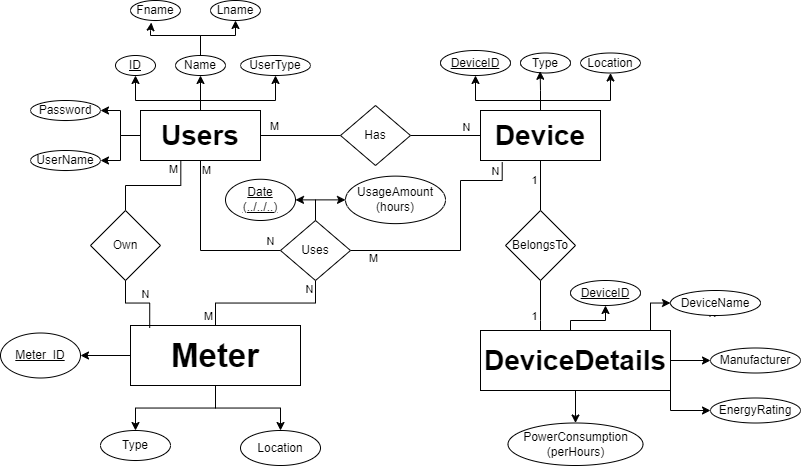

The diagram above was exported from draw.io. Its source (the exported page's mxGraphModel, read from the mxfile embedded in the PNG):
<mxGraphModel dx="1091" dy="637" grid="1" gridSize="10" guides="1" tooltips="1" connect="1" arrows="1" fold="1" page="1" pageScale="1" pageWidth="826" pageHeight="1169" background="#ffffff" math="0" shadow="0">
  <root>
    <mxCell id="0" />
    <mxCell id="1" parent="0" />
    <mxCell id="dx4TmD94e3I2lfj-Ofla-126" style="edgeStyle=orthogonalEdgeStyle;rounded=0;orthogonalLoop=1;jettySize=auto;html=1;entryX=0.5;entryY=1;entryDx=0;entryDy=0;" parent="1" source="dx4TmD94e3I2lfj-Ofla-114" target="dx4TmD94e3I2lfj-Ofla-115" edge="1">
      <mxGeometry relative="1" as="geometry">
        <Array as="points">
          <mxPoint x="210" y="150" />
          <mxPoint x="145" y="150" />
        </Array>
      </mxGeometry>
    </mxCell>
    <mxCell id="dx4TmD94e3I2lfj-Ofla-129" style="edgeStyle=orthogonalEdgeStyle;rounded=0;orthogonalLoop=1;jettySize=auto;html=1;entryX=1;entryY=0.5;entryDx=0;entryDy=0;" parent="1" source="dx4TmD94e3I2lfj-Ofla-114" target="dx4TmD94e3I2lfj-Ofla-119" edge="1">
      <mxGeometry relative="1" as="geometry" />
    </mxCell>
    <mxCell id="dx4TmD94e3I2lfj-Ofla-130" style="edgeStyle=orthogonalEdgeStyle;rounded=0;orthogonalLoop=1;jettySize=auto;html=1;exitX=0;exitY=0.5;exitDx=0;exitDy=0;entryX=1;entryY=0.5;entryDx=0;entryDy=0;" parent="1" source="dx4TmD94e3I2lfj-Ofla-114" target="dx4TmD94e3I2lfj-Ofla-120" edge="1">
      <mxGeometry relative="1" as="geometry" />
    </mxCell>
    <mxCell id="dx4TmD94e3I2lfj-Ofla-133" style="edgeStyle=orthogonalEdgeStyle;rounded=0;orthogonalLoop=1;jettySize=auto;html=1;entryX=0;entryY=0.5;entryDx=0;entryDy=0;endArrow=none;endFill=0;" parent="1" source="dx4TmD94e3I2lfj-Ofla-114" target="dx4TmD94e3I2lfj-Ofla-131" edge="1">
      <mxGeometry relative="1" as="geometry" />
    </mxCell>
    <mxCell id="dx4TmD94e3I2lfj-Ofla-142" value="M" style="edgeLabel;html=1;align=center;verticalAlign=middle;resizable=0;points=[];" parent="dx4TmD94e3I2lfj-Ofla-133" vertex="1" connectable="0">
      <mxGeometry x="-0.71" y="2" relative="1" as="geometry">
        <mxPoint x="2" y="-7" as="offset" />
      </mxGeometry>
    </mxCell>
    <mxCell id="zNGY9EJjuizi4H0wRVal-15" value="" style="edgeStyle=orthogonalEdgeStyle;rounded=0;orthogonalLoop=1;jettySize=auto;html=1;endArrow=none;endFill=0;exitX=0.336;exitY=1.008;exitDx=0;exitDy=0;exitPerimeter=0;" parent="1" source="dx4TmD94e3I2lfj-Ofla-114" target="zNGY9EJjuizi4H0wRVal-10" edge="1">
      <mxGeometry relative="1" as="geometry" />
    </mxCell>
    <mxCell id="iHmfcPo65_xQKlHxmhCp-11" value="M" style="edgeLabel;html=1;align=center;verticalAlign=middle;resizable=0;points=[];" parent="zNGY9EJjuizi4H0wRVal-15" vertex="1" connectable="0">
      <mxGeometry x="-0.7631" y="-8" relative="1" as="geometry">
        <mxPoint y="-4" as="offset" />
      </mxGeometry>
    </mxCell>
    <mxCell id="iHmfcPo65_xQKlHxmhCp-8" style="edgeStyle=orthogonalEdgeStyle;rounded=0;orthogonalLoop=1;jettySize=auto;html=1;entryX=0;entryY=0.5;entryDx=0;entryDy=0;endArrow=none;endFill=0;" parent="1" source="dx4TmD94e3I2lfj-Ofla-114" target="iHmfcPo65_xQKlHxmhCp-4" edge="1">
      <mxGeometry relative="1" as="geometry">
        <Array as="points">
          <mxPoint x="210" y="300" />
        </Array>
      </mxGeometry>
    </mxCell>
    <mxCell id="iHmfcPo65_xQKlHxmhCp-12" value="M" style="edgeLabel;html=1;align=center;verticalAlign=middle;resizable=0;points=[];" parent="iHmfcPo65_xQKlHxmhCp-8" vertex="1" connectable="0">
      <mxGeometry x="-0.9059" y="6" relative="1" as="geometry">
        <mxPoint y="2" as="offset" />
      </mxGeometry>
    </mxCell>
    <mxCell id="iHmfcPo65_xQKlHxmhCp-17" value="N" style="edgeLabel;html=1;align=center;verticalAlign=middle;resizable=0;points=[];" parent="iHmfcPo65_xQKlHxmhCp-8" vertex="1" connectable="0">
      <mxGeometry x="0.8738" y="9" relative="1" as="geometry">
        <mxPoint as="offset" />
      </mxGeometry>
    </mxCell>
    <mxCell id="GfwbhWE2-V9u6qHaR6Kl-3" style="edgeStyle=orthogonalEdgeStyle;rounded=0;orthogonalLoop=1;jettySize=auto;html=1;exitX=0.5;exitY=0;exitDx=0;exitDy=0;" parent="1" source="dx4TmD94e3I2lfj-Ofla-114" target="dx4TmD94e3I2lfj-Ofla-117" edge="1">
      <mxGeometry relative="1" as="geometry" />
    </mxCell>
    <mxCell id="GfwbhWE2-V9u6qHaR6Kl-7" style="edgeStyle=orthogonalEdgeStyle;rounded=0;orthogonalLoop=1;jettySize=auto;html=1;exitX=0.5;exitY=0;exitDx=0;exitDy=0;entryX=0.5;entryY=1;entryDx=0;entryDy=0;" parent="1" source="dx4TmD94e3I2lfj-Ofla-114" target="GfwbhWE2-V9u6qHaR6Kl-2" edge="1">
      <mxGeometry relative="1" as="geometry">
        <Array as="points">
          <mxPoint x="210" y="150" />
          <mxPoint x="285" y="150" />
        </Array>
      </mxGeometry>
    </mxCell>
    <mxCell id="dx4TmD94e3I2lfj-Ofla-114" value="&lt;font style=&quot;font-size: 28px;&quot;&gt;Users&lt;/font&gt;" style="rounded=0;whiteSpace=wrap;html=1;fontStyle=1" parent="1" vertex="1">
      <mxGeometry x="150" y="160" width="120" height="50" as="geometry" />
    </mxCell>
    <mxCell id="dx4TmD94e3I2lfj-Ofla-115" value="ID" style="ellipse;whiteSpace=wrap;html=1;fontStyle=4" parent="1" vertex="1">
      <mxGeometry x="125" y="105" width="40" height="20" as="geometry" />
    </mxCell>
    <mxCell id="dx4TmD94e3I2lfj-Ofla-128" style="edgeStyle=orthogonalEdgeStyle;rounded=0;orthogonalLoop=1;jettySize=auto;html=1;exitX=0.5;exitY=0;exitDx=0;exitDy=0;entryX=0.5;entryY=1;entryDx=0;entryDy=0;" parent="1" source="dx4TmD94e3I2lfj-Ofla-117" target="dx4TmD94e3I2lfj-Ofla-122" edge="1">
      <mxGeometry relative="1" as="geometry" />
    </mxCell>
    <mxCell id="dx4TmD94e3I2lfj-Ofla-117" value="Name" style="ellipse;whiteSpace=wrap;html=1;" parent="1" vertex="1">
      <mxGeometry x="185" y="105" width="50" height="20" as="geometry" />
    </mxCell>
    <mxCell id="dx4TmD94e3I2lfj-Ofla-119" value="Password" style="ellipse;whiteSpace=wrap;html=1;" parent="1" vertex="1">
      <mxGeometry x="40" y="150" width="70" height="20" as="geometry" />
    </mxCell>
    <mxCell id="dx4TmD94e3I2lfj-Ofla-120" value="UserName" style="ellipse;whiteSpace=wrap;html=1;" parent="1" vertex="1">
      <mxGeometry x="40" y="200" width="70" height="20" as="geometry" />
    </mxCell>
    <mxCell id="dx4TmD94e3I2lfj-Ofla-121" value="Fname" style="ellipse;whiteSpace=wrap;html=1;" parent="1" vertex="1">
      <mxGeometry x="140" y="50" width="50" height="20" as="geometry" />
    </mxCell>
    <mxCell id="dx4TmD94e3I2lfj-Ofla-122" value="Lname" style="ellipse;whiteSpace=wrap;html=1;" parent="1" vertex="1">
      <mxGeometry x="220" y="50" width="50" height="20" as="geometry" />
    </mxCell>
    <mxCell id="dx4TmD94e3I2lfj-Ofla-127" style="edgeStyle=orthogonalEdgeStyle;rounded=0;orthogonalLoop=1;jettySize=auto;html=1;entryX=0.417;entryY=1.1;entryDx=0;entryDy=0;entryPerimeter=0;" parent="1" source="dx4TmD94e3I2lfj-Ofla-117" target="dx4TmD94e3I2lfj-Ofla-121" edge="1">
      <mxGeometry relative="1" as="geometry">
        <Array as="points">
          <mxPoint x="210" y="85" />
          <mxPoint x="160" y="85" />
          <mxPoint x="160" y="80" />
          <mxPoint x="161" y="80" />
        </Array>
      </mxGeometry>
    </mxCell>
    <mxCell id="dx4TmD94e3I2lfj-Ofla-134" style="edgeStyle=orthogonalEdgeStyle;rounded=0;orthogonalLoop=1;jettySize=auto;html=1;exitX=1;exitY=0.5;exitDx=0;exitDy=0;entryX=0;entryY=0.5;entryDx=0;entryDy=0;endArrow=none;endFill=0;" parent="1" source="dx4TmD94e3I2lfj-Ofla-131" target="dx4TmD94e3I2lfj-Ofla-132" edge="1">
      <mxGeometry relative="1" as="geometry" />
    </mxCell>
    <mxCell id="dx4TmD94e3I2lfj-Ofla-131" value="Has" style="rhombus;whiteSpace=wrap;html=1;" parent="1" vertex="1">
      <mxGeometry x="350" y="155" width="70" height="60" as="geometry" />
    </mxCell>
    <mxCell id="dx4TmD94e3I2lfj-Ofla-138" style="edgeStyle=orthogonalEdgeStyle;rounded=0;orthogonalLoop=1;jettySize=auto;html=1;exitX=0.5;exitY=0;exitDx=0;exitDy=0;entryX=0.5;entryY=1;entryDx=0;entryDy=0;" parent="1" source="dx4TmD94e3I2lfj-Ofla-132" target="dx4TmD94e3I2lfj-Ofla-135" edge="1">
      <mxGeometry relative="1" as="geometry">
        <Array as="points">
          <mxPoint x="550" y="150" />
          <mxPoint x="485" y="150" />
        </Array>
      </mxGeometry>
    </mxCell>
    <mxCell id="dx4TmD94e3I2lfj-Ofla-140" style="edgeStyle=orthogonalEdgeStyle;rounded=0;orthogonalLoop=1;jettySize=auto;html=1;exitX=0.5;exitY=0;exitDx=0;exitDy=0;entryX=0.5;entryY=1;entryDx=0;entryDy=0;" parent="1" source="dx4TmD94e3I2lfj-Ofla-132" target="dx4TmD94e3I2lfj-Ofla-137" edge="1">
      <mxGeometry relative="1" as="geometry">
        <Array as="points">
          <mxPoint x="550" y="150" />
          <mxPoint x="620" y="150" />
        </Array>
      </mxGeometry>
    </mxCell>
    <mxCell id="dx4TmD94e3I2lfj-Ofla-147" value="" style="edgeStyle=orthogonalEdgeStyle;rounded=0;orthogonalLoop=1;jettySize=auto;html=1;endArrow=none;endFill=0;" parent="1" source="dx4TmD94e3I2lfj-Ofla-132" target="dx4TmD94e3I2lfj-Ofla-145" edge="1">
      <mxGeometry relative="1" as="geometry" />
    </mxCell>
    <mxCell id="iHmfcPo65_xQKlHxmhCp-7" style="edgeStyle=orthogonalEdgeStyle;rounded=0;orthogonalLoop=1;jettySize=auto;html=1;entryX=1;entryY=0.5;entryDx=0;entryDy=0;endArrow=none;endFill=0;exitX=0.181;exitY=1.036;exitDx=0;exitDy=0;exitPerimeter=0;" parent="1" source="dx4TmD94e3I2lfj-Ofla-132" target="iHmfcPo65_xQKlHxmhCp-4" edge="1">
      <mxGeometry relative="1" as="geometry">
        <mxPoint x="470" y="310" as="targetPoint" />
        <Array as="points">
          <mxPoint x="512" y="230" />
          <mxPoint x="470" y="230" />
          <mxPoint x="470" y="300" />
        </Array>
      </mxGeometry>
    </mxCell>
    <mxCell id="iHmfcPo65_xQKlHxmhCp-14" value="N" style="edgeLabel;html=1;align=center;verticalAlign=middle;resizable=0;points=[];" parent="iHmfcPo65_xQKlHxmhCp-7" vertex="1" connectable="0">
      <mxGeometry x="-0.9138" y="-7" relative="1" as="geometry">
        <mxPoint y="-1" as="offset" />
      </mxGeometry>
    </mxCell>
    <mxCell id="iHmfcPo65_xQKlHxmhCp-18" value="M" style="edgeLabel;html=1;align=center;verticalAlign=middle;resizable=0;points=[];" parent="iHmfcPo65_xQKlHxmhCp-7" vertex="1" connectable="0">
      <mxGeometry x="0.8105" y="8" relative="1" as="geometry">
        <mxPoint as="offset" />
      </mxGeometry>
    </mxCell>
    <mxCell id="dx4TmD94e3I2lfj-Ofla-132" value="&lt;font style=&quot;font-size: 28px;&quot;&gt;Device&lt;/font&gt;" style="rounded=0;whiteSpace=wrap;html=1;fontStyle=1" parent="1" vertex="1">
      <mxGeometry x="490" y="160" width="120" height="50" as="geometry" />
    </mxCell>
    <mxCell id="dx4TmD94e3I2lfj-Ofla-135" value="DeviceID" style="ellipse;whiteSpace=wrap;html=1;fontStyle=4" parent="1" vertex="1">
      <mxGeometry x="450" y="100" width="70" height="25" as="geometry" />
    </mxCell>
    <mxCell id="dx4TmD94e3I2lfj-Ofla-136" value="Type" style="ellipse;whiteSpace=wrap;html=1;" parent="1" vertex="1">
      <mxGeometry x="530" y="102.5" width="50" height="20" as="geometry" />
    </mxCell>
    <mxCell id="dx4TmD94e3I2lfj-Ofla-137" value="Location" style="ellipse;whiteSpace=wrap;html=1;" parent="1" vertex="1">
      <mxGeometry x="590" y="102.5" width="60" height="20" as="geometry" />
    </mxCell>
    <mxCell id="dx4TmD94e3I2lfj-Ofla-139" style="edgeStyle=orthogonalEdgeStyle;rounded=0;orthogonalLoop=1;jettySize=auto;html=1;entryX=0.393;entryY=0.913;entryDx=0;entryDy=0;entryPerimeter=0;" parent="1" source="dx4TmD94e3I2lfj-Ofla-132" target="dx4TmD94e3I2lfj-Ofla-136" edge="1">
      <mxGeometry relative="1" as="geometry" />
    </mxCell>
    <mxCell id="dx4TmD94e3I2lfj-Ofla-143" value="N" style="edgeLabel;html=1;align=center;verticalAlign=middle;resizable=0;points=[];" parent="1" vertex="1" connectable="0">
      <mxGeometry x="293.875" y="185.9999999999999" as="geometry">
        <mxPoint x="428" y="177" as="offset" />
      </mxGeometry>
    </mxCell>
    <mxCell id="dx4TmD94e3I2lfj-Ofla-153" style="edgeStyle=orthogonalEdgeStyle;rounded=0;orthogonalLoop=1;jettySize=auto;html=1;entryX=0.5;entryY=1;entryDx=0;entryDy=0;" parent="1" source="dx4TmD94e3I2lfj-Ofla-144" target="dx4TmD94e3I2lfj-Ofla-149" edge="1">
      <mxGeometry relative="1" as="geometry">
        <Array as="points">
          <mxPoint x="580" y="370" />
          <mxPoint x="615" y="370" />
        </Array>
      </mxGeometry>
    </mxCell>
    <mxCell id="dx4TmD94e3I2lfj-Ofla-154" style="edgeStyle=orthogonalEdgeStyle;rounded=0;orthogonalLoop=1;jettySize=auto;html=1;exitX=1;exitY=0;exitDx=0;exitDy=0;entryX=0;entryY=0.5;entryDx=0;entryDy=0;" parent="1" source="dx4TmD94e3I2lfj-Ofla-144" target="dx4TmD94e3I2lfj-Ofla-150" edge="1">
      <mxGeometry relative="1" as="geometry">
        <Array as="points">
          <mxPoint x="660" y="380" />
          <mxPoint x="660" y="353" />
        </Array>
      </mxGeometry>
    </mxCell>
    <mxCell id="dx4TmD94e3I2lfj-Ofla-158" style="edgeStyle=orthogonalEdgeStyle;rounded=0;orthogonalLoop=1;jettySize=auto;html=1;entryX=0;entryY=0.5;entryDx=0;entryDy=0;" parent="1" source="dx4TmD94e3I2lfj-Ofla-144" target="dx4TmD94e3I2lfj-Ofla-151" edge="1">
      <mxGeometry relative="1" as="geometry" />
    </mxCell>
    <mxCell id="dx4TmD94e3I2lfj-Ofla-160" style="edgeStyle=orthogonalEdgeStyle;rounded=0;orthogonalLoop=1;jettySize=auto;html=1;exitX=1;exitY=1;exitDx=0;exitDy=0;entryX=0;entryY=0.5;entryDx=0;entryDy=0;" parent="1" source="dx4TmD94e3I2lfj-Ofla-144" target="dx4TmD94e3I2lfj-Ofla-152" edge="1">
      <mxGeometry relative="1" as="geometry" />
    </mxCell>
    <mxCell id="zNGY9EJjuizi4H0wRVal-7" style="edgeStyle=orthogonalEdgeStyle;rounded=0;orthogonalLoop=1;jettySize=auto;html=1;" parent="1" source="dx4TmD94e3I2lfj-Ofla-144" target="zNGY9EJjuizi4H0wRVal-6" edge="1">
      <mxGeometry relative="1" as="geometry" />
    </mxCell>
    <mxCell id="dx4TmD94e3I2lfj-Ofla-144" value="&lt;font style=&quot;font-size: 28px;&quot;&gt;DeviceDetails&lt;/font&gt;" style="rounded=0;whiteSpace=wrap;html=1;fontStyle=1" parent="1" vertex="1">
      <mxGeometry x="490" y="380" width="190" height="60" as="geometry" />
    </mxCell>
    <mxCell id="dx4TmD94e3I2lfj-Ofla-148" value="" style="edgeStyle=orthogonalEdgeStyle;rounded=0;orthogonalLoop=1;jettySize=auto;html=1;endArrow=none;endFill=0;" parent="1" source="dx4TmD94e3I2lfj-Ofla-145" target="dx4TmD94e3I2lfj-Ofla-144" edge="1">
      <mxGeometry relative="1" as="geometry">
        <Array as="points">
          <mxPoint x="550" y="370" />
          <mxPoint x="550" y="370" />
        </Array>
      </mxGeometry>
    </mxCell>
    <mxCell id="dx4TmD94e3I2lfj-Ofla-164" value="1" style="edgeLabel;html=1;align=center;verticalAlign=middle;resizable=0;points=[];" parent="dx4TmD94e3I2lfj-Ofla-148" vertex="1" connectable="0">
      <mxGeometry x="0.405" y="3" relative="1" as="geometry">
        <mxPoint x="-9" as="offset" />
      </mxGeometry>
    </mxCell>
    <mxCell id="dx4TmD94e3I2lfj-Ofla-145" value="BelongsTo" style="rhombus;whiteSpace=wrap;html=1;" parent="1" vertex="1">
      <mxGeometry x="515" y="260" width="70" height="70" as="geometry" />
    </mxCell>
    <mxCell id="dx4TmD94e3I2lfj-Ofla-149" value="DeviceID" style="ellipse;whiteSpace=wrap;html=1;fontStyle=4" parent="1" vertex="1">
      <mxGeometry x="580" y="330" width="70" height="25" as="geometry" />
    </mxCell>
    <mxCell id="dx4TmD94e3I2lfj-Ofla-150" value="DeviceName" style="ellipse;whiteSpace=wrap;html=1;fontStyle=0" parent="1" vertex="1">
      <mxGeometry x="680" y="340" width="90" height="25" as="geometry" />
    </mxCell>
    <mxCell id="dx4TmD94e3I2lfj-Ofla-151" value="Manufacturer" style="ellipse;whiteSpace=wrap;html=1;fontStyle=0" parent="1" vertex="1">
      <mxGeometry x="720" y="397.5" width="90" height="25" as="geometry" />
    </mxCell>
    <mxCell id="dx4TmD94e3I2lfj-Ofla-152" value="EnergyRating" style="ellipse;whiteSpace=wrap;html=1;fontStyle=0" parent="1" vertex="1">
      <mxGeometry x="720" y="447.5" width="90" height="25" as="geometry" />
    </mxCell>
    <mxCell id="dx4TmD94e3I2lfj-Ofla-161" value="1" style="edgeLabel;html=1;align=center;verticalAlign=middle;resizable=0;points=[];" parent="1" vertex="1" connectable="0">
      <mxGeometry x="290.005" y="185.9999999999999" as="geometry">
        <mxPoint x="254" y="44" as="offset" />
      </mxGeometry>
    </mxCell>
    <mxCell id="3YHVQTi6ORmbja6D16CY-1" value="N" style="edgeLabel;html=1;align=center;verticalAlign=middle;resizable=0;points=[];" parent="1" vertex="1" connectable="0">
      <mxGeometry x="300.0033333333333" y="185" as="geometry">
        <mxPoint x="176" y="-8" as="offset" />
      </mxGeometry>
    </mxCell>
    <mxCell id="zNGY9EJjuizi4H0wRVal-3" style="edgeStyle=orthogonalEdgeStyle;rounded=0;orthogonalLoop=1;jettySize=auto;html=1;entryX=1;entryY=0.5;entryDx=0;entryDy=0;" parent="1" source="zNGY9EJjuizi4H0wRVal-1" target="zNGY9EJjuizi4H0wRVal-2" edge="1">
      <mxGeometry relative="1" as="geometry" />
    </mxCell>
    <mxCell id="zNGY9EJjuizi4H0wRVal-5" style="edgeStyle=orthogonalEdgeStyle;rounded=0;orthogonalLoop=1;jettySize=auto;html=1;" parent="1" source="zNGY9EJjuizi4H0wRVal-1" target="zNGY9EJjuizi4H0wRVal-4" edge="1">
      <mxGeometry relative="1" as="geometry" />
    </mxCell>
    <mxCell id="zNGY9EJjuizi4H0wRVal-20" style="edgeStyle=orthogonalEdgeStyle;rounded=0;orthogonalLoop=1;jettySize=auto;html=1;" parent="1" source="zNGY9EJjuizi4H0wRVal-1" target="zNGY9EJjuizi4H0wRVal-19" edge="1">
      <mxGeometry relative="1" as="geometry" />
    </mxCell>
    <mxCell id="iHmfcPo65_xQKlHxmhCp-9" style="edgeStyle=orthogonalEdgeStyle;rounded=0;orthogonalLoop=1;jettySize=auto;html=1;entryX=0.5;entryY=1;entryDx=0;entryDy=0;endArrow=none;endFill=0;" parent="1" source="zNGY9EJjuizi4H0wRVal-1" target="iHmfcPo65_xQKlHxmhCp-4" edge="1">
      <mxGeometry relative="1" as="geometry" />
    </mxCell>
    <mxCell id="iHmfcPo65_xQKlHxmhCp-16" value="M" style="edgeLabel;html=1;align=center;verticalAlign=middle;resizable=0;points=[];" parent="iHmfcPo65_xQKlHxmhCp-9" vertex="1" connectable="0">
      <mxGeometry x="-0.8702" y="7" relative="1" as="geometry">
        <mxPoint as="offset" />
      </mxGeometry>
    </mxCell>
    <mxCell id="iHmfcPo65_xQKlHxmhCp-19" value="N" style="edgeLabel;html=1;align=center;verticalAlign=middle;resizable=0;points=[];" parent="iHmfcPo65_xQKlHxmhCp-9" vertex="1" connectable="0">
      <mxGeometry x="0.8801" y="6" relative="1" as="geometry">
        <mxPoint as="offset" />
      </mxGeometry>
    </mxCell>
    <mxCell id="zNGY9EJjuizi4H0wRVal-1" value="Meter" style="rounded=0;whiteSpace=wrap;html=1;fontSize=33;fontStyle=1" parent="1" vertex="1">
      <mxGeometry x="140" y="375" width="170" height="60" as="geometry" />
    </mxCell>
    <mxCell id="zNGY9EJjuizi4H0wRVal-2" value="Meter_ID" style="ellipse;whiteSpace=wrap;html=1;fontStyle=4" parent="1" vertex="1">
      <mxGeometry x="10" y="382.5" width="80" height="45" as="geometry" />
    </mxCell>
    <mxCell id="zNGY9EJjuizi4H0wRVal-4" value="Location" style="ellipse;whiteSpace=wrap;html=1;fontStyle=0" parent="1" vertex="1">
      <mxGeometry x="250.01" y="480" width="80" height="35" as="geometry" />
    </mxCell>
    <mxCell id="zNGY9EJjuizi4H0wRVal-6" value="PowerConsumption&lt;br&gt;(perHours)" style="ellipse;whiteSpace=wrap;html=1;fontStyle=0" parent="1" vertex="1">
      <mxGeometry x="517.5" y="472.5" width="135" height="42.5" as="geometry" />
    </mxCell>
    <mxCell id="zNGY9EJjuizi4H0wRVal-10" value="Own" style="rhombus;whiteSpace=wrap;html=1;" parent="1" vertex="1">
      <mxGeometry x="100" y="260" width="70" height="70" as="geometry" />
    </mxCell>
    <mxCell id="zNGY9EJjuizi4H0wRVal-13" style="edgeStyle=orthogonalEdgeStyle;rounded=0;orthogonalLoop=1;jettySize=auto;html=1;verticalAlign=middle;endArrow=none;endFill=0;entryX=0.113;entryY=0.039;entryDx=0;entryDy=0;entryPerimeter=0;" parent="1" source="zNGY9EJjuizi4H0wRVal-10" target="zNGY9EJjuizi4H0wRVal-1" edge="1">
      <mxGeometry relative="1" as="geometry">
        <mxPoint x="160" y="370" as="targetPoint" />
      </mxGeometry>
    </mxCell>
    <mxCell id="iHmfcPo65_xQKlHxmhCp-1" value="N" style="edgeLabel;html=1;align=center;verticalAlign=middle;resizable=0;points=[];" parent="zNGY9EJjuizi4H0wRVal-13" vertex="1" connectable="0">
      <mxGeometry x="0.177" y="6" relative="1" as="geometry">
        <mxPoint y="-3" as="offset" />
      </mxGeometry>
    </mxCell>
    <mxCell id="zNGY9EJjuizi4H0wRVal-19" value="Type" style="ellipse;whiteSpace=wrap;html=1;fontStyle=0" parent="1" vertex="1">
      <mxGeometry x="110" y="480" width="70" height="30" as="geometry" />
    </mxCell>
    <mxCell id="iHmfcPo65_xQKlHxmhCp-2" style="edgeStyle=orthogonalEdgeStyle;rounded=0;orthogonalLoop=1;jettySize=auto;html=1;entryX=1;entryY=0.5;entryDx=0;entryDy=0;" parent="1" source="iHmfcPo65_xQKlHxmhCp-4" target="iHmfcPo65_xQKlHxmhCp-5" edge="1">
      <mxGeometry relative="1" as="geometry" />
    </mxCell>
    <mxCell id="iHmfcPo65_xQKlHxmhCp-3" style="edgeStyle=orthogonalEdgeStyle;rounded=0;orthogonalLoop=1;jettySize=auto;html=1;entryX=0;entryY=0.5;entryDx=0;entryDy=0;" parent="1" source="iHmfcPo65_xQKlHxmhCp-4" target="iHmfcPo65_xQKlHxmhCp-6" edge="1">
      <mxGeometry relative="1" as="geometry" />
    </mxCell>
    <mxCell id="iHmfcPo65_xQKlHxmhCp-4" value="Uses" style="rhombus;whiteSpace=wrap;html=1;" parent="1" vertex="1">
      <mxGeometry x="290" y="270" width="70" height="60" as="geometry" />
    </mxCell>
    <mxCell id="iHmfcPo65_xQKlHxmhCp-5" value="Date&lt;br&gt;(../../..)" style="ellipse;whiteSpace=wrap;html=1;fontStyle=4" parent="1" vertex="1">
      <mxGeometry x="235" y="228.75" width="70" height="41.25" as="geometry" />
    </mxCell>
    <mxCell id="iHmfcPo65_xQKlHxmhCp-6" value="UsageAmount&lt;br&gt;(hours)" style="ellipse;whiteSpace=wrap;html=1;fontStyle=0" parent="1" vertex="1">
      <mxGeometry x="355" y="225.63" width="100" height="47.5" as="geometry" />
    </mxCell>
    <mxCell id="GfwbhWE2-V9u6qHaR6Kl-2" value="UserType" style="ellipse;whiteSpace=wrap;html=1;" parent="1" vertex="1">
      <mxGeometry x="250.01" y="105" width="70" height="20" as="geometry" />
    </mxCell>
  </root>
</mxGraphModel>